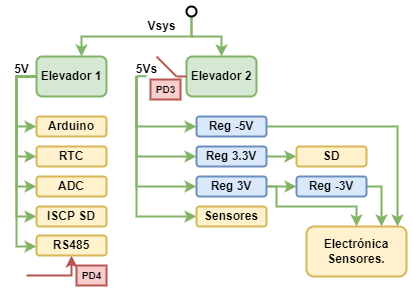

The diagram above was exported from draw.io. Its source (the exported page's mxGraphModel, read from the mxfile embedded in the PNG):
<mxGraphModel dx="1311" dy="486" grid="1" gridSize="10" guides="1" tooltips="1" connect="1" arrows="1" fold="1" page="1" pageScale="1" pageWidth="827" pageHeight="1169" math="0" shadow="0">
  <root>
    <mxCell id="0" />
    <mxCell id="1" parent="0" />
    <mxCell id="lOk8zoUD1oTGnMS2n0rG-71" style="edgeStyle=orthogonalEdgeStyle;rounded=0;orthogonalLoop=1;jettySize=auto;html=1;entryX=0;entryY=0.5;entryDx=0;entryDy=0;fillColor=#d5e8d4;strokeColor=#82b366;strokeWidth=2;" parent="1" source="lOk8zoUD1oTGnMS2n0rG-110" target="lOk8zoUD1oTGnMS2n0rG-83" edge="1">
      <mxGeometry relative="1" as="geometry">
        <mxPoint x="-120" y="205" as="targetPoint" />
        <Array as="points">
          <mxPoint x="-130" y="155" />
          <mxPoint x="-130" y="205" />
        </Array>
      </mxGeometry>
    </mxCell>
    <mxCell id="lOk8zoUD1oTGnMS2n0rG-72" style="edgeStyle=orthogonalEdgeStyle;rounded=0;orthogonalLoop=1;jettySize=auto;html=1;entryX=0;entryY=0.5;entryDx=0;entryDy=0;fillColor=#d5e8d4;strokeColor=#82b366;strokeWidth=2;" parent="1" source="lOk8zoUD1oTGnMS2n0rG-110" target="lOk8zoUD1oTGnMS2n0rG-84" edge="1">
      <mxGeometry relative="1" as="geometry">
        <mxPoint x="-170" y="245" as="targetPoint" />
        <Array as="points">
          <mxPoint x="-130" y="155" />
          <mxPoint x="-130" y="235" />
        </Array>
      </mxGeometry>
    </mxCell>
    <mxCell id="lOk8zoUD1oTGnMS2n0rG-73" style="edgeStyle=orthogonalEdgeStyle;rounded=0;orthogonalLoop=1;jettySize=auto;html=1;entryX=0;entryY=0.5;entryDx=0;entryDy=0;fillColor=#d5e8d4;strokeColor=#82b366;strokeWidth=2;" parent="1" source="lOk8zoUD1oTGnMS2n0rG-110" target="lOk8zoUD1oTGnMS2n0rG-85" edge="1">
      <mxGeometry relative="1" as="geometry">
        <Array as="points">
          <mxPoint x="-130" y="155" />
          <mxPoint x="-130" y="265" />
        </Array>
      </mxGeometry>
    </mxCell>
    <mxCell id="lOk8zoUD1oTGnMS2n0rG-74" style="edgeStyle=orthogonalEdgeStyle;rounded=0;orthogonalLoop=1;jettySize=auto;html=1;entryX=0;entryY=0.5;entryDx=0;entryDy=0;fillColor=#d5e8d4;strokeColor=#82b366;strokeWidth=2;" parent="1" source="lOk8zoUD1oTGnMS2n0rG-110" target="lOk8zoUD1oTGnMS2n0rG-86" edge="1">
      <mxGeometry relative="1" as="geometry">
        <Array as="points">
          <mxPoint x="-130" y="155" />
          <mxPoint x="-130" y="295" />
        </Array>
      </mxGeometry>
    </mxCell>
    <mxCell id="lOk8zoUD1oTGnMS2n0rG-78" style="edgeStyle=orthogonalEdgeStyle;rounded=0;orthogonalLoop=1;jettySize=auto;html=1;fillColor=#d5e8d4;strokeColor=#82b366;strokeWidth=2;" parent="1" source="lOk8zoUD1oTGnMS2n0rG-80" target="lOk8zoUD1oTGnMS2n0rG-110" edge="1">
      <mxGeometry relative="1" as="geometry">
        <Array as="points">
          <mxPoint x="45" y="115" />
          <mxPoint x="-65" y="115" />
        </Array>
      </mxGeometry>
    </mxCell>
    <mxCell id="lOk8zoUD1oTGnMS2n0rG-79" style="edgeStyle=orthogonalEdgeStyle;rounded=0;orthogonalLoop=1;jettySize=auto;html=1;entryX=0.5;entryY=0;entryDx=0;entryDy=0;fillColor=#d5e8d4;strokeColor=#82b366;strokeWidth=2;" parent="1" source="lOk8zoUD1oTGnMS2n0rG-80" target="lOk8zoUD1oTGnMS2n0rG-87" edge="1">
      <mxGeometry relative="1" as="geometry">
        <mxPoint x="75" y="135" as="targetPoint" />
        <Array as="points">
          <mxPoint x="45" y="115" />
          <mxPoint x="75" y="115" />
        </Array>
      </mxGeometry>
    </mxCell>
    <mxCell id="lOk8zoUD1oTGnMS2n0rG-80" value="" style="ellipse;strokeWidth=2;" parent="1" vertex="1">
      <mxGeometry x="40" y="85" width="10" height="10" as="geometry" />
    </mxCell>
    <mxCell id="lOk8zoUD1oTGnMS2n0rG-81" value="&lt;b&gt;Vsys&lt;/b&gt;" style="text;html=1;align=center;verticalAlign=middle;resizable=0;points=[];autosize=1;strokeWidth=2;" parent="1" vertex="1">
      <mxGeometry x="-5" y="95" width="40" height="20" as="geometry" />
    </mxCell>
    <mxCell id="lOk8zoUD1oTGnMS2n0rG-82" value="&lt;b&gt;5V&lt;/b&gt;" style="text;html=1;align=center;verticalAlign=middle;resizable=0;points=[];autosize=1;strokeWidth=2;" parent="1" vertex="1">
      <mxGeometry x="-140" y="138" width="30" height="20" as="geometry" />
    </mxCell>
    <mxCell id="lOk8zoUD1oTGnMS2n0rG-83" value="&lt;b&gt;Arduino&lt;/b&gt;" style="rounded=1;whiteSpace=wrap;html=1;fillColor=#fff2cc;strokeColor=#d6b656;strokeWidth=2;" parent="1" vertex="1">
      <mxGeometry x="-110" y="195" width="70" height="20" as="geometry" />
    </mxCell>
    <mxCell id="lOk8zoUD1oTGnMS2n0rG-84" value="&lt;b&gt;RTC&lt;/b&gt;" style="rounded=1;whiteSpace=wrap;html=1;fillColor=#fff2cc;strokeColor=#d6b656;strokeWidth=2;" parent="1" vertex="1">
      <mxGeometry x="-110" y="225" width="70" height="20" as="geometry" />
    </mxCell>
    <mxCell id="lOk8zoUD1oTGnMS2n0rG-85" value="&lt;b&gt;ADC&lt;/b&gt;" style="rounded=1;whiteSpace=wrap;html=1;fillColor=#fff2cc;strokeColor=#d6b656;strokeWidth=2;" parent="1" vertex="1">
      <mxGeometry x="-110" y="255" width="70" height="20" as="geometry" />
    </mxCell>
    <mxCell id="lOk8zoUD1oTGnMS2n0rG-86" value="&lt;b&gt;ISCP SD&lt;/b&gt;" style="rounded=1;whiteSpace=wrap;html=1;fillColor=#fff2cc;strokeColor=#d6b656;strokeWidth=2;" parent="1" vertex="1">
      <mxGeometry x="-110" y="285" width="70" height="20" as="geometry" />
    </mxCell>
    <mxCell id="lOk8zoUD1oTGnMS2n0rG-87" value="&lt;b&gt;Elevador 2&lt;/b&gt;" style="rounded=1;whiteSpace=wrap;html=1;fillColor=#d5e8d4;strokeColor=#82b366;strokeWidth=2;" parent="1" vertex="1">
      <mxGeometry x="40" y="135" width="70" height="40" as="geometry" />
    </mxCell>
    <mxCell id="lOk8zoUD1oTGnMS2n0rG-88" value="&lt;b&gt;5Vs&lt;/b&gt;" style="text;html=1;align=center;verticalAlign=middle;resizable=0;points=[];autosize=1;strokeWidth=2;" parent="1" vertex="1">
      <mxGeometry x="-20" y="138" width="40" height="20" as="geometry" />
    </mxCell>
    <mxCell id="lOk8zoUD1oTGnMS2n0rG-89" style="edgeStyle=orthogonalEdgeStyle;rounded=0;orthogonalLoop=1;jettySize=auto;html=1;entryX=0.91;entryY=0;entryDx=0;entryDy=0;entryPerimeter=0;fontSize=10;fillColor=#d5e8d4;strokeColor=#82b366;strokeWidth=2;" parent="1" source="lOk8zoUD1oTGnMS2n0rG-91" target="lOk8zoUD1oTGnMS2n0rG-103" edge="1">
      <mxGeometry relative="1" as="geometry" />
    </mxCell>
    <mxCell id="lOk8zoUD1oTGnMS2n0rG-90" style="edgeStyle=orthogonalEdgeStyle;rounded=0;orthogonalLoop=1;jettySize=auto;html=1;fontSize=10;fillColor=#d5e8d4;strokeColor=#82b366;strokeWidth=2;" parent="1" target="lOk8zoUD1oTGnMS2n0rG-91" edge="1">
      <mxGeometry relative="1" as="geometry">
        <mxPoint x="-10" y="155" as="sourcePoint" />
        <Array as="points">
          <mxPoint x="-10" y="205" />
        </Array>
      </mxGeometry>
    </mxCell>
    <mxCell id="lOk8zoUD1oTGnMS2n0rG-91" value="&lt;b&gt;Reg -5V&lt;/b&gt;" style="rounded=1;whiteSpace=wrap;html=1;fillColor=#dae8fc;strokeColor=#6c8ebf;strokeWidth=2;" parent="1" vertex="1">
      <mxGeometry x="50" y="195" width="70" height="20" as="geometry" />
    </mxCell>
    <mxCell id="lOk8zoUD1oTGnMS2n0rG-92" style="edgeStyle=orthogonalEdgeStyle;rounded=0;orthogonalLoop=1;jettySize=auto;html=1;fontSize=10;entryX=0;entryY=0.5;entryDx=0;entryDy=0;fillColor=#d5e8d4;strokeColor=#82b366;strokeWidth=2;" parent="1" source="lOk8zoUD1oTGnMS2n0rG-94" target="lOk8zoUD1oTGnMS2n0rG-104" edge="1">
      <mxGeometry relative="1" as="geometry">
        <mxPoint x="150" y="235" as="targetPoint" />
      </mxGeometry>
    </mxCell>
    <mxCell id="lOk8zoUD1oTGnMS2n0rG-93" style="edgeStyle=orthogonalEdgeStyle;rounded=0;orthogonalLoop=1;jettySize=auto;html=1;fontSize=10;fillColor=#d5e8d4;strokeColor=#82b366;strokeWidth=2;" parent="1" target="lOk8zoUD1oTGnMS2n0rG-94" edge="1">
      <mxGeometry relative="1" as="geometry">
        <mxPoint x="-10" y="155" as="sourcePoint" />
        <Array as="points">
          <mxPoint x="-10" y="235" />
        </Array>
      </mxGeometry>
    </mxCell>
    <mxCell id="lOk8zoUD1oTGnMS2n0rG-94" value="&lt;b&gt;Reg 3.3V&lt;/b&gt;" style="rounded=1;whiteSpace=wrap;html=1;fillColor=#dae8fc;strokeColor=#6c8ebf;strokeWidth=2;" parent="1" vertex="1">
      <mxGeometry x="50" y="225" width="70" height="20" as="geometry" />
    </mxCell>
    <mxCell id="lOk8zoUD1oTGnMS2n0rG-95" style="edgeStyle=orthogonalEdgeStyle;rounded=0;orthogonalLoop=1;jettySize=auto;html=1;entryX=0;entryY=0.5;entryDx=0;entryDy=0;fontSize=10;fillColor=#d5e8d4;strokeColor=#82b366;strokeWidth=2;" parent="1" source="lOk8zoUD1oTGnMS2n0rG-98" target="lOk8zoUD1oTGnMS2n0rG-100" edge="1">
      <mxGeometry relative="1" as="geometry" />
    </mxCell>
    <mxCell id="lOk8zoUD1oTGnMS2n0rG-96" style="edgeStyle=orthogonalEdgeStyle;rounded=0;orthogonalLoop=1;jettySize=auto;html=1;entryX=0.5;entryY=0;entryDx=0;entryDy=0;fontSize=10;fillColor=#d5e8d4;strokeColor=#82b366;strokeWidth=2;" parent="1" source="lOk8zoUD1oTGnMS2n0rG-98" target="lOk8zoUD1oTGnMS2n0rG-103" edge="1">
      <mxGeometry relative="1" as="geometry">
        <Array as="points">
          <mxPoint x="130" y="265" />
          <mxPoint x="130" y="285" />
          <mxPoint x="210" y="285" />
        </Array>
      </mxGeometry>
    </mxCell>
    <mxCell id="lOk8zoUD1oTGnMS2n0rG-97" style="edgeStyle=orthogonalEdgeStyle;rounded=0;orthogonalLoop=1;jettySize=auto;html=1;fontSize=10;fillColor=#d5e8d4;strokeColor=#82b366;strokeWidth=2;" parent="1" target="lOk8zoUD1oTGnMS2n0rG-98" edge="1">
      <mxGeometry relative="1" as="geometry">
        <mxPoint x="-10" y="155" as="sourcePoint" />
        <Array as="points">
          <mxPoint x="-10" y="265" />
        </Array>
      </mxGeometry>
    </mxCell>
    <mxCell id="lOk8zoUD1oTGnMS2n0rG-98" value="&lt;b&gt;Reg 3V&lt;/b&gt;" style="rounded=1;whiteSpace=wrap;html=1;fillColor=#dae8fc;strokeColor=#6c8ebf;strokeWidth=2;" parent="1" vertex="1">
      <mxGeometry x="50" y="255" width="70" height="20" as="geometry" />
    </mxCell>
    <mxCell id="lOk8zoUD1oTGnMS2n0rG-99" style="edgeStyle=orthogonalEdgeStyle;rounded=0;orthogonalLoop=1;jettySize=auto;html=1;entryX=0.75;entryY=0;entryDx=0;entryDy=0;fontSize=10;fillColor=#d5e8d4;strokeColor=#82b366;strokeWidth=2;" parent="1" source="lOk8zoUD1oTGnMS2n0rG-100" target="lOk8zoUD1oTGnMS2n0rG-103" edge="1">
      <mxGeometry relative="1" as="geometry">
        <Array as="points">
          <mxPoint x="235" y="265" />
        </Array>
      </mxGeometry>
    </mxCell>
    <mxCell id="lOk8zoUD1oTGnMS2n0rG-100" value="&lt;b&gt;Reg -3V&lt;/b&gt;" style="rounded=1;whiteSpace=wrap;html=1;fillColor=#dae8fc;strokeColor=#6c8ebf;strokeWidth=2;" parent="1" vertex="1">
      <mxGeometry x="150" y="255" width="70" height="20" as="geometry" />
    </mxCell>
    <mxCell id="lOk8zoUD1oTGnMS2n0rG-101" style="edgeStyle=orthogonalEdgeStyle;rounded=0;orthogonalLoop=1;jettySize=auto;html=1;fontSize=10;fillColor=#d5e8d4;strokeColor=#82b366;strokeWidth=2;" parent="1" target="lOk8zoUD1oTGnMS2n0rG-102" edge="1">
      <mxGeometry relative="1" as="geometry">
        <mxPoint x="-10" y="165" as="sourcePoint" />
        <Array as="points">
          <mxPoint x="-10" y="295" />
        </Array>
      </mxGeometry>
    </mxCell>
    <mxCell id="lOk8zoUD1oTGnMS2n0rG-102" value="&lt;b&gt;Sensores&lt;/b&gt;" style="rounded=1;whiteSpace=wrap;html=1;fillColor=#fff2cc;strokeColor=#d6b656;strokeWidth=2;" parent="1" vertex="1">
      <mxGeometry x="50" y="285" width="70" height="20" as="geometry" />
    </mxCell>
    <mxCell id="lOk8zoUD1oTGnMS2n0rG-103" value="&lt;font style=&quot;font-size: 12px&quot;&gt;&lt;b&gt;Electrónica Sensores.&lt;/b&gt;&lt;/font&gt;" style="rounded=1;whiteSpace=wrap;html=1;fillColor=#fff2cc;strokeColor=#d6b656;strokeWidth=2;" parent="1" vertex="1">
      <mxGeometry x="160" y="305" width="100" height="50" as="geometry" />
    </mxCell>
    <mxCell id="lOk8zoUD1oTGnMS2n0rG-104" value="&lt;b&gt;SD&lt;/b&gt;" style="rounded=1;whiteSpace=wrap;html=1;fillColor=#fff2cc;strokeColor=#d6b656;strokeWidth=2;" parent="1" vertex="1">
      <mxGeometry x="150" y="225" width="70" height="20" as="geometry" />
    </mxCell>
    <mxCell id="lOk8zoUD1oTGnMS2n0rG-105" value="" style="endArrow=none;html=1;rounded=0;fontSize=10;entryX=0;entryY=0.5;entryDx=0;entryDy=0;fillColor=#f8cecc;strokeColor=#b85450;strokeWidth=2;" parent="1" target="lOk8zoUD1oTGnMS2n0rG-87" edge="1">
      <mxGeometry width="50" height="50" relative="1" as="geometry">
        <mxPoint x="30" y="155" as="sourcePoint" />
        <mxPoint x="40" y="155" as="targetPoint" />
      </mxGeometry>
    </mxCell>
    <mxCell id="lOk8zoUD1oTGnMS2n0rG-106" value="" style="endArrow=none;html=1;rounded=0;fontSize=10;fillColor=#f8cecc;strokeColor=#b85450;strokeWidth=2;" parent="1" edge="1">
      <mxGeometry width="50" height="50" relative="1" as="geometry">
        <mxPoint x="30" y="155" as="sourcePoint" />
        <mxPoint x="10" y="135" as="targetPoint" />
      </mxGeometry>
    </mxCell>
    <mxCell id="lOk8zoUD1oTGnMS2n0rG-107" value="" style="endArrow=none;html=1;rounded=0;fontSize=10;entryX=0;entryY=0.5;entryDx=0;entryDy=0;fillColor=#d5e8d4;strokeColor=#82b366;strokeWidth=2;" parent="1" edge="1">
      <mxGeometry width="50" height="50" relative="1" as="geometry">
        <mxPoint x="-10" y="154.72000000000014" as="sourcePoint" />
        <mxPoint y="154.72000000000014" as="targetPoint" />
      </mxGeometry>
    </mxCell>
    <mxCell id="lOk8zoUD1oTGnMS2n0rG-108" value="&lt;b&gt;PD3&lt;/b&gt;" style="text;html=1;align=center;verticalAlign=middle;resizable=0;points=[];autosize=1;fontSize=10;fillColor=#f8cecc;strokeColor=#b85450;strokeWidth=2;" parent="1" vertex="1">
      <mxGeometry x="4" y="158" width="30" height="20" as="geometry" />
    </mxCell>
    <mxCell id="lOk8zoUD1oTGnMS2n0rG-110" value="&lt;b&gt;Elevador 1&lt;/b&gt;" style="rounded=1;whiteSpace=wrap;html=1;fillColor=#d5e8d4;strokeColor=#82b366;strokeWidth=2;" parent="1" vertex="1">
      <mxGeometry x="-110" y="135" width="70" height="40" as="geometry" />
    </mxCell>
    <mxCell id="lOk8zoUD1oTGnMS2n0rG-117" style="edgeStyle=orthogonalEdgeStyle;rounded=0;orthogonalLoop=1;jettySize=auto;html=1;fontSize=10;fillColor=#d5e8d4;strokeColor=#82b366;strokeWidth=2;" parent="1" edge="1">
      <mxGeometry relative="1" as="geometry">
        <mxPoint x="-130" y="180" as="sourcePoint" />
        <Array as="points">
          <mxPoint x="-130" y="195" />
          <mxPoint x="-130" y="325" />
        </Array>
        <mxPoint x="-110" y="325" as="targetPoint" />
      </mxGeometry>
    </mxCell>
    <mxCell id="C9oJsF30gSX1oL-7M_Ky-1" style="edgeStyle=orthogonalEdgeStyle;rounded=0;orthogonalLoop=1;jettySize=auto;html=1;fillColor=#f8cecc;strokeColor=#b85450;strokeWidth=2;" edge="1" parent="1" target="C9oJsF30gSX1oL-7M_Ky-2">
      <mxGeometry relative="1" as="geometry">
        <mxPoint x="-119.99999999999977" y="354.0000000000002" as="sourcePoint" />
      </mxGeometry>
    </mxCell>
    <mxCell id="C9oJsF30gSX1oL-7M_Ky-2" value="&lt;b&gt;RS485&lt;/b&gt;" style="rounded=1;whiteSpace=wrap;html=1;fillColor=#fff2cc;strokeColor=#d6b656;strokeWidth=2;" vertex="1" parent="1">
      <mxGeometry x="-110" y="314" width="70" height="20" as="geometry" />
    </mxCell>
    <mxCell id="C9oJsF30gSX1oL-7M_Ky-3" value="&lt;b&gt;PD4&lt;/b&gt;" style="text;html=1;align=center;verticalAlign=middle;resizable=0;points=[];autosize=1;fontSize=10;fillColor=#f8cecc;strokeColor=#b85450;strokeWidth=2;" vertex="1" parent="1">
      <mxGeometry x="-70" y="344" width="30" height="20" as="geometry" />
    </mxCell>
  </root>
</mxGraphModel>